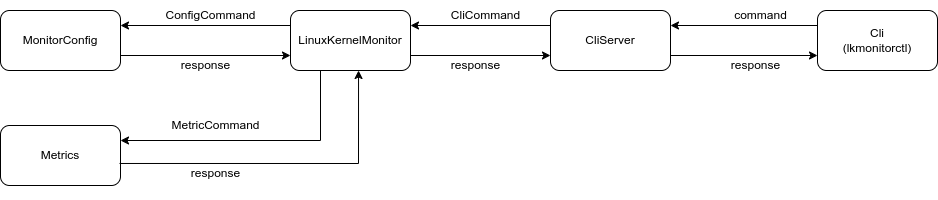

The diagram above was exported from draw.io. Its source (the exported page's mxGraphModel, read from the mxfile embedded in the PNG):
<mxGraphModel dx="2189" dy="759" grid="1" gridSize="10" guides="1" tooltips="1" connect="1" arrows="1" fold="1" page="1" pageScale="1" pageWidth="827" pageHeight="1169" math="0" shadow="0">
  <root>
    <mxCell id="0" />
    <mxCell id="1" parent="0" />
    <mxCell id="GPYGts6PCLPcdp-f4jvv-4" value="Metrics" style="rounded=1;whiteSpace=wrap;html=1;" parent="1" vertex="1">
      <mxGeometry x="-110" y="585" width="120" height="60" as="geometry" />
    </mxCell>
    <mxCell id="GPYGts6PCLPcdp-f4jvv-44" style="edgeStyle=orthogonalEdgeStyle;rounded=0;orthogonalLoop=1;jettySize=auto;html=1;entryX=0;entryY=0.75;entryDx=0;entryDy=0;exitX=1;exitY=0.75;exitDx=0;exitDy=0;" parent="1" source="GPYGts6PCLPcdp-f4jvv-5" target="GPYGts6PCLPcdp-f4jvv-42" edge="1">
      <mxGeometry relative="1" as="geometry" />
    </mxCell>
    <mxCell id="GPYGts6PCLPcdp-f4jvv-5" value="MonitorConfig" style="rounded=1;whiteSpace=wrap;html=1;" parent="1" vertex="1">
      <mxGeometry x="-110" y="470" width="120" height="60" as="geometry" />
    </mxCell>
    <mxCell id="GPYGts6PCLPcdp-f4jvv-34" style="edgeStyle=orthogonalEdgeStyle;rounded=0;orthogonalLoop=1;jettySize=auto;html=1;entryX=1;entryY=0.25;entryDx=0;entryDy=0;exitX=0;exitY=0.25;exitDx=0;exitDy=0;" parent="1" source="GPYGts6PCLPcdp-f4jvv-42" target="GPYGts6PCLPcdp-f4jvv-5" edge="1">
      <mxGeometry relative="1" as="geometry">
        <mxPoint x="207" y="433" as="sourcePoint" />
      </mxGeometry>
    </mxCell>
    <mxCell id="GPYGts6PCLPcdp-f4jvv-36" style="edgeStyle=orthogonalEdgeStyle;rounded=0;orthogonalLoop=1;jettySize=auto;html=1;entryX=1;entryY=0.25;entryDx=0;entryDy=0;exitX=0.25;exitY=1;exitDx=0;exitDy=0;" parent="1" source="GPYGts6PCLPcdp-f4jvv-42" target="GPYGts6PCLPcdp-f4jvv-4" edge="1">
      <mxGeometry relative="1" as="geometry">
        <mxPoint x="207" y="463" as="sourcePoint" />
      </mxGeometry>
    </mxCell>
    <mxCell id="GPYGts6PCLPcdp-f4jvv-41" value="" style="edgeStyle=orthogonalEdgeStyle;rounded=0;orthogonalLoop=1;jettySize=auto;html=1;entryX=0;entryY=0.75;entryDx=0;entryDy=0;exitX=1;exitY=0.75;exitDx=0;exitDy=0;" parent="1" source="GPYGts6PCLPcdp-f4jvv-26" target="GPYGts6PCLPcdp-f4jvv-27" edge="1">
      <mxGeometry relative="1" as="geometry" />
    </mxCell>
    <mxCell id="GPYGts6PCLPcdp-f4jvv-51" style="edgeStyle=orthogonalEdgeStyle;rounded=0;orthogonalLoop=1;jettySize=auto;html=1;entryX=1;entryY=0.25;entryDx=0;entryDy=0;exitX=0;exitY=0.25;exitDx=0;exitDy=0;" parent="1" source="GPYGts6PCLPcdp-f4jvv-26" target="GPYGts6PCLPcdp-f4jvv-42" edge="1">
      <mxGeometry relative="1" as="geometry" />
    </mxCell>
    <mxCell id="GPYGts6PCLPcdp-f4jvv-26" value="CliServer" style="rounded=1;whiteSpace=wrap;html=1;" parent="1" vertex="1">
      <mxGeometry x="440" y="470" width="120" height="60" as="geometry" />
    </mxCell>
    <mxCell id="GPYGts6PCLPcdp-f4jvv-40" style="edgeStyle=orthogonalEdgeStyle;rounded=0;orthogonalLoop=1;jettySize=auto;html=1;entryX=1;entryY=0.25;entryDx=0;entryDy=0;exitX=0;exitY=0.25;exitDx=0;exitDy=0;" parent="1" source="GPYGts6PCLPcdp-f4jvv-27" target="GPYGts6PCLPcdp-f4jvv-26" edge="1">
      <mxGeometry relative="1" as="geometry" />
    </mxCell>
    <mxCell id="GPYGts6PCLPcdp-f4jvv-27" value="Cli&lt;br&gt;(lkmonitorctl)" style="rounded=1;whiteSpace=wrap;html=1;" parent="1" vertex="1">
      <mxGeometry x="707" y="470" width="120" height="60" as="geometry" />
    </mxCell>
    <mxCell id="GPYGts6PCLPcdp-f4jvv-31" value="response" style="text;html=1;align=center;verticalAlign=middle;resizable=0;points=[];autosize=1;strokeColor=none;fillColor=none;" parent="1" vertex="1">
      <mxGeometry x="610" y="510" width="70" height="30" as="geometry" />
    </mxCell>
    <mxCell id="GPYGts6PCLPcdp-f4jvv-32" value="command" style="text;html=1;align=center;verticalAlign=middle;resizable=0;points=[];autosize=1;strokeColor=none;fillColor=none;" parent="1" vertex="1">
      <mxGeometry x="610" y="460" width="80" height="30" as="geometry" />
    </mxCell>
    <mxCell id="GPYGts6PCLPcdp-f4jvv-35" value="ConfigCommand" style="text;html=1;align=center;verticalAlign=middle;resizable=0;points=[];autosize=1;strokeColor=none;fillColor=none;" parent="1" vertex="1">
      <mxGeometry x="45" y="460" width="110" height="30" as="geometry" />
    </mxCell>
    <mxCell id="GPYGts6PCLPcdp-f4jvv-37" value="MetricCommand" style="text;html=1;align=center;verticalAlign=middle;resizable=0;points=[];autosize=1;strokeColor=none;fillColor=none;" parent="1" vertex="1">
      <mxGeometry x="50" y="569.5" width="110" height="30" as="geometry" />
    </mxCell>
    <mxCell id="GPYGts6PCLPcdp-f4jvv-52" style="edgeStyle=orthogonalEdgeStyle;rounded=0;orthogonalLoop=1;jettySize=auto;html=1;entryX=0;entryY=0.75;entryDx=0;entryDy=0;exitX=1;exitY=0.75;exitDx=0;exitDy=0;" parent="1" source="GPYGts6PCLPcdp-f4jvv-42" target="GPYGts6PCLPcdp-f4jvv-26" edge="1">
      <mxGeometry relative="1" as="geometry" />
    </mxCell>
    <mxCell id="GPYGts6PCLPcdp-f4jvv-42" value="LinuxKernelMonitor" style="rounded=1;whiteSpace=wrap;html=1;" parent="1" vertex="1">
      <mxGeometry x="180" y="470" width="120" height="60" as="geometry" />
    </mxCell>
    <mxCell id="GPYGts6PCLPcdp-f4jvv-45" value="response" style="text;html=1;align=center;verticalAlign=middle;resizable=0;points=[];autosize=1;strokeColor=none;fillColor=none;" parent="1" vertex="1">
      <mxGeometry x="60" y="510" width="70" height="30" as="geometry" />
    </mxCell>
    <mxCell id="GPYGts6PCLPcdp-f4jvv-47" style="edgeStyle=orthogonalEdgeStyle;rounded=0;orthogonalLoop=1;jettySize=auto;html=1;entryX=0.567;entryY=1;entryDx=0;entryDy=0;entryPerimeter=0;exitX=0.992;exitY=0.633;exitDx=0;exitDy=0;exitPerimeter=0;" parent="1" source="GPYGts6PCLPcdp-f4jvv-4" target="GPYGts6PCLPcdp-f4jvv-42" edge="1">
      <mxGeometry relative="1" as="geometry" />
    </mxCell>
    <mxCell id="GPYGts6PCLPcdp-f4jvv-48" value="response&lt;div&gt;&lt;br&gt;&lt;/div&gt;" style="text;html=1;align=center;verticalAlign=middle;resizable=0;points=[];autosize=1;strokeColor=none;fillColor=none;" parent="1" vertex="1">
      <mxGeometry x="70" y="620" width="70" height="40" as="geometry" />
    </mxCell>
    <mxCell id="GPYGts6PCLPcdp-f4jvv-54" value="CliCommand" style="text;html=1;align=center;verticalAlign=middle;resizable=0;points=[];autosize=1;strokeColor=none;fillColor=none;" parent="1" vertex="1">
      <mxGeometry x="330" y="460" width="90" height="30" as="geometry" />
    </mxCell>
    <mxCell id="GPYGts6PCLPcdp-f4jvv-55" value="response" style="text;html=1;align=center;verticalAlign=middle;resizable=0;points=[];autosize=1;strokeColor=none;fillColor=none;" parent="1" vertex="1">
      <mxGeometry x="330" y="510" width="70" height="30" as="geometry" />
    </mxCell>
  </root>
</mxGraphModel>